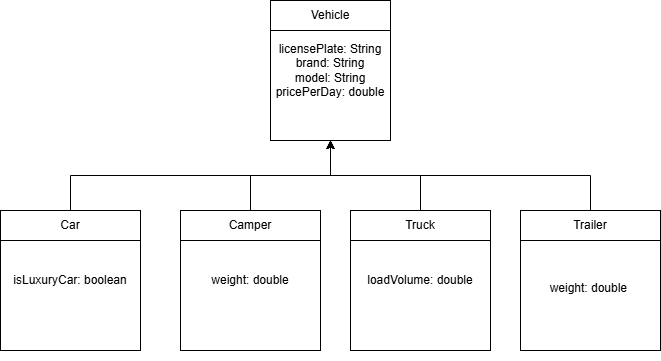

The diagram above was exported from draw.io. Its source (the exported page's mxGraphModel, read from the mxfile embedded in the PNG):
<mxGraphModel dx="774" dy="562" grid="1" gridSize="10" guides="1" tooltips="1" connect="1" arrows="1" fold="1" page="1" pageScale="1" pageWidth="827" pageHeight="1169" math="0" shadow="0">
  <root>
    <mxCell id="0" />
    <mxCell id="1" parent="0" />
    <mxCell id="a2DUaR96J9NIba-0zM4K-8" connectable="0" parent="1" style="group" value="" vertex="1">
      <mxGeometry height="150" width="120" x="360" y="120" as="geometry" />
    </mxCell>
    <mxCell id="a2DUaR96J9NIba-0zM4K-7" parent="a2DUaR96J9NIba-0zM4K-8" style="rounded=0;whiteSpace=wrap;html=1;" value="licensePlate: String&lt;div&gt;brand: String&lt;/div&gt;&lt;div&gt;model: String&lt;/div&gt;&lt;div&gt;pricePerDay: double&lt;/div&gt;" vertex="1">
      <mxGeometry height="140" width="120" as="geometry" />
    </mxCell>
    <mxCell id="a2DUaR96J9NIba-0zM4K-6" parent="a2DUaR96J9NIba-0zM4K-8" style="rounded=0;whiteSpace=wrap;html=1;" value="Vehicle" vertex="1">
      <mxGeometry height="30" width="120" as="geometry" />
    </mxCell>
    <mxCell id="a2DUaR96J9NIba-0zM4K-9" connectable="0" parent="1" style="group" value="" vertex="1">
      <mxGeometry height="150" width="140" x="90" y="330" as="geometry" />
    </mxCell>
    <mxCell id="a2DUaR96J9NIba-0zM4K-10" parent="a2DUaR96J9NIba-0zM4K-9" style="rounded=0;whiteSpace=wrap;html=1;" value="isLuxuryCar: boolean" vertex="1">
      <mxGeometry height="140" width="140" as="geometry" />
    </mxCell>
    <mxCell id="a2DUaR96J9NIba-0zM4K-11" parent="a2DUaR96J9NIba-0zM4K-9" style="rounded=0;whiteSpace=wrap;html=1;" value="Car" vertex="1">
      <mxGeometry height="30" width="140" as="geometry" />
    </mxCell>
    <mxCell id="a2DUaR96J9NIba-0zM4K-12" connectable="0" parent="1" style="group" value="" vertex="1">
      <mxGeometry height="150" width="140" x="440" y="330" as="geometry" />
    </mxCell>
    <mxCell id="a2DUaR96J9NIba-0zM4K-13" parent="a2DUaR96J9NIba-0zM4K-12" style="rounded=0;whiteSpace=wrap;html=1;" value="loadVolume: double" vertex="1">
      <mxGeometry height="140" width="140" as="geometry" />
    </mxCell>
    <mxCell id="a2DUaR96J9NIba-0zM4K-14" parent="a2DUaR96J9NIba-0zM4K-12" style="rounded=0;whiteSpace=wrap;html=1;" value="Truck" vertex="1">
      <mxGeometry height="30" width="140" as="geometry" />
    </mxCell>
    <mxCell id="a2DUaR96J9NIba-0zM4K-15" connectable="0" parent="1" style="group" value="" vertex="1">
      <mxGeometry height="150" width="140" x="270" y="330" as="geometry" />
    </mxCell>
    <mxCell id="a2DUaR96J9NIba-0zM4K-16" parent="a2DUaR96J9NIba-0zM4K-15" style="rounded=0;whiteSpace=wrap;html=1;" value="weight: double" vertex="1">
      <mxGeometry height="140" width="140" as="geometry" />
    </mxCell>
    <mxCell id="a2DUaR96J9NIba-0zM4K-17" parent="a2DUaR96J9NIba-0zM4K-15" style="rounded=0;whiteSpace=wrap;html=1;" value="Camper" vertex="1">
      <mxGeometry height="30" width="140" as="geometry" />
    </mxCell>
    <mxCell id="a2DUaR96J9NIba-0zM4K-18" connectable="0" parent="1" style="group" value="" vertex="1">
      <mxGeometry height="150" width="140" x="610" y="330" as="geometry" />
    </mxCell>
    <mxCell id="a2DUaR96J9NIba-0zM4K-19" parent="a2DUaR96J9NIba-0zM4K-18" style="rounded=0;whiteSpace=wrap;html=1;" value="&lt;br&gt;&lt;div&gt;weight: double&lt;span style=&quot;background-color: transparent; color: light-dark(rgb(0, 0, 0), rgb(255, 255, 255));&quot;&gt;&amp;nbsp;&lt;/span&gt;&lt;/div&gt;" vertex="1">
      <mxGeometry height="140" width="140" as="geometry" />
    </mxCell>
    <mxCell id="a2DUaR96J9NIba-0zM4K-20" parent="a2DUaR96J9NIba-0zM4K-18" style="rounded=0;whiteSpace=wrap;html=1;" value="Trailer" vertex="1">
      <mxGeometry height="30" width="140" as="geometry" />
    </mxCell>
    <mxCell id="a2DUaR96J9NIba-0zM4K-22" edge="1" parent="1" source="a2DUaR96J9NIba-0zM4K-11" style="edgeStyle=orthogonalEdgeStyle;rounded=0;orthogonalLoop=1;jettySize=auto;html=1;exitX=0.5;exitY=0;exitDx=0;exitDy=0;entryX=0.5;entryY=1;entryDx=0;entryDy=0;" target="a2DUaR96J9NIba-0zM4K-7">
      <mxGeometry relative="1" as="geometry" />
    </mxCell>
    <mxCell id="a2DUaR96J9NIba-0zM4K-25" edge="1" parent="1" source="a2DUaR96J9NIba-0zM4K-20" style="edgeStyle=orthogonalEdgeStyle;rounded=0;orthogonalLoop=1;jettySize=auto;html=1;exitX=0.5;exitY=0;exitDx=0;exitDy=0;entryX=0.5;entryY=1;entryDx=0;entryDy=0;" target="a2DUaR96J9NIba-0zM4K-7">
      <mxGeometry relative="1" as="geometry" />
    </mxCell>
    <mxCell id="a2DUaR96J9NIba-0zM4K-23" edge="1" parent="1" source="a2DUaR96J9NIba-0zM4K-17" style="edgeStyle=orthogonalEdgeStyle;rounded=0;orthogonalLoop=1;jettySize=auto;html=1;exitX=0.5;exitY=0;exitDx=0;exitDy=0;entryX=0.5;entryY=1;entryDx=0;entryDy=0;" target="a2DUaR96J9NIba-0zM4K-7">
      <mxGeometry relative="1" as="geometry">
        <mxPoint x="390" y="260" as="targetPoint" />
      </mxGeometry>
    </mxCell>
    <mxCell id="a2DUaR96J9NIba-0zM4K-24" edge="1" parent="1" source="a2DUaR96J9NIba-0zM4K-14" style="edgeStyle=orthogonalEdgeStyle;rounded=0;orthogonalLoop=1;jettySize=auto;html=1;exitX=0.5;exitY=0;exitDx=0;exitDy=0;entryX=0.5;entryY=1;entryDx=0;entryDy=0;" target="a2DUaR96J9NIba-0zM4K-7">
      <mxGeometry relative="1" as="geometry">
        <mxPoint x="390" y="260" as="targetPoint" />
      </mxGeometry>
    </mxCell>
  </root>
</mxGraphModel>